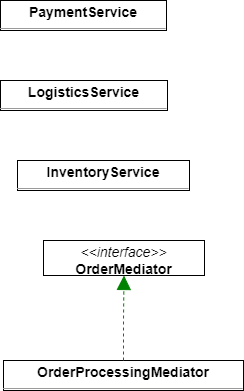

The diagram above was exported from draw.io. Its source (the exported page's mxGraphModel, read from the mxfile embedded in the PNG):
<mxGraphModel dx="1525" dy="1220" grid="1" gridSize="10" guides="1" tooltips="1" connect="1" arrows="1" fold="1" page="0" pageScale="1" pageWidth="827" pageHeight="1169" background="none" math="0" shadow="0">
  <root>
    <mxCell id="0" />
    <mxCell id="1" parent="0" />
    <mxCell id="node4" value="&lt;p style=&quot;margin:0px;margin-top:4px;text-align:center;&quot;&gt;&lt;b&gt;InventoryService&lt;/b&gt;&lt;/p&gt;&lt;hr size=&quot;1&quot;/&gt;" style="verticalAlign=top;align=left;overflow=fill;fontSize=14;fontFamily=Helvetica;html=1;rounded=0;shadow=0;comic=0;labelBackgroundColor=none;strokeWidth=1;" parent="1" vertex="1">
      <mxGeometry x="-102" y="146" width="172" height="30" as="geometry" />
    </mxCell>
    <mxCell id="node0" value="&lt;p style=&quot;margin:0px;margin-top:4px;text-align:center;&quot;&gt;&lt;b&gt;LogisticsService&lt;/b&gt;&lt;/p&gt;&lt;hr size=&quot;1&quot;/&gt;" style="verticalAlign=top;align=left;overflow=fill;fontSize=14;fontFamily=Helvetica;html=1;rounded=0;shadow=0;comic=0;labelBackgroundColor=none;strokeWidth=1;" parent="1" vertex="1">
      <mxGeometry x="-119" y="66" width="167" height="30" as="geometry" />
    </mxCell>
    <mxCell id="node3" value="&lt;p style=&quot;margin:0px;margin-top:4px;text-align:center;&quot;&gt;&lt;i&gt;&amp;lt;&amp;lt;interface&amp;gt;&amp;gt;&lt;/i&gt;&lt;br/&gt;&lt;b&gt;OrderMediator&lt;/b&gt;&lt;/p&gt;&lt;hr size=&quot;1&quot;/&gt;" style="verticalAlign=top;align=left;overflow=fill;fontSize=14;fontFamily=Helvetica;html=1;rounded=0;shadow=0;comic=0;labelBackgroundColor=none;strokeWidth=1;" parent="1" vertex="1">
      <mxGeometry x="-76" y="226" width="161" height="35" as="geometry" />
    </mxCell>
    <mxCell id="node1" value="&lt;p style=&quot;margin:0px;margin-top:4px;text-align:center;&quot;&gt;&lt;b&gt;OrderProcessingMediator&lt;/b&gt;&lt;/p&gt;&lt;hr size=&quot;1&quot;/&gt;" style="verticalAlign=top;align=left;overflow=fill;fontSize=14;fontFamily=Helvetica;html=1;rounded=0;shadow=0;comic=0;labelBackgroundColor=none;strokeWidth=1;" parent="1" vertex="1">
      <mxGeometry x="-116" y="346" width="240" height="30" as="geometry" />
    </mxCell>
    <mxCell id="node2" value="&lt;p style=&quot;margin:0px;margin-top:4px;text-align:center;&quot;&gt;&lt;b&gt;PaymentService&lt;/b&gt;&lt;/p&gt;&lt;hr size=&quot;1&quot;/&gt;" style="verticalAlign=top;align=left;overflow=fill;fontSize=14;fontFamily=Helvetica;html=1;rounded=0;shadow=0;comic=0;labelBackgroundColor=none;strokeWidth=1;" parent="1" vertex="1">
      <mxGeometry x="-119" y="-14" width="166" height="30" as="geometry" />
    </mxCell>
    <mxCell id="edge0" value="" style="html=1;rounded=1;edgeStyle=orthogonalEdgeStyle;dashed=1;startArrow=none;endArrow=block;endSize=12;strokeColor=#008200;exitX=0.500;exitY=0.002;exitDx=0;exitDy=0;entryX=0.500;entryY=1.002;entryDx=0;entryDy=0;" parent="1" source="node1" target="node3" edge="1">
      <mxGeometry width="50" height="50" relative="1" as="geometry">
        <Array as="points" />
      </mxGeometry>
    </mxCell>
  </root>
</mxGraphModel>